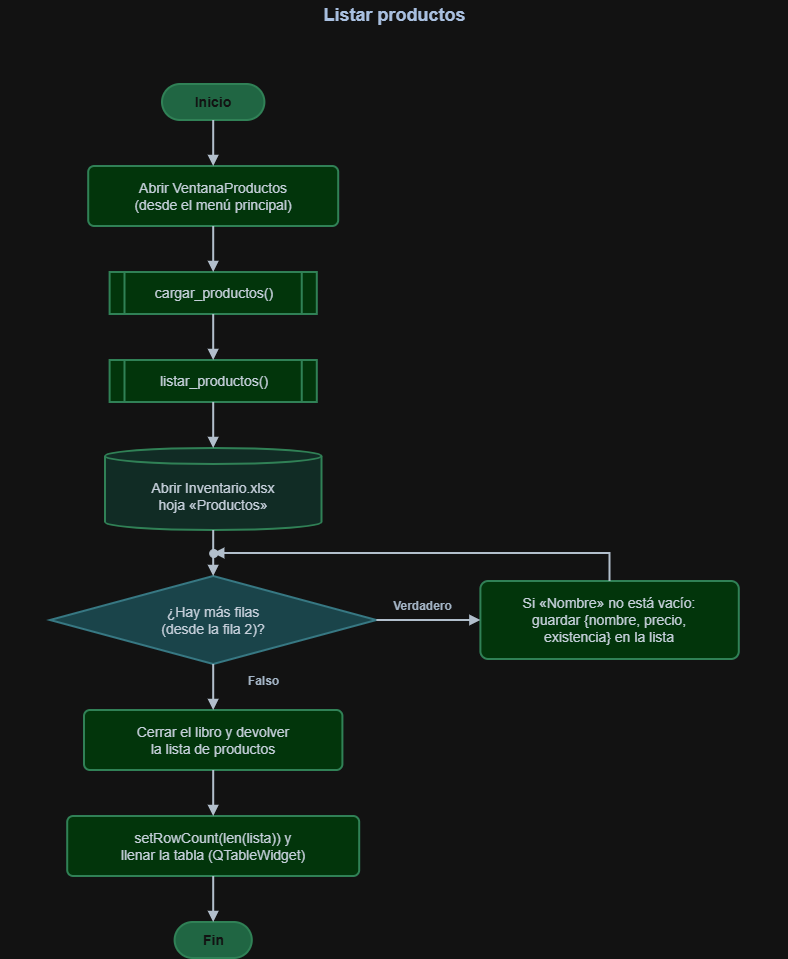

The diagram above was exported from draw.io. Its source (the exported page's mxGraphModel, read from the mxfile embedded in the PNG):
<mxGraphModel dx="3433" dy="1757" grid="1" gridSize="10" guides="1" tooltips="1" connect="1" arrows="1" fold="1" page="1" pageScale="1" pageWidth="827" pageHeight="1169" math="0" shadow="0">
  <root>
    <mxCell id="0" />
    <mxCell id="1" parent="0" />
    <mxCell id="GCcH_xNpWvYg9mBBB1I3-1" parent="1" style="text;html=1;align=center;verticalAlign=middle;fontStyle=1;fontSize=18;fontColor=#1F3A5F;" value="Listar productos" vertex="1">
      <mxGeometry height="30" width="788" y="12" as="geometry" />
    </mxCell>
    <mxCell id="GCcH_xNpWvYg9mBBB1I3-3" parent="1" style="rounded=1;arcSize=50;whiteSpace=wrap;html=1;fillColor=#74C69D;strokeColor=#4FAE7B;strokeWidth=2;fontColor=#FFFFFF;fontSize=14;fontStyle=1;" value="Inicio" vertex="1">
      <mxGeometry height="36" width="102.4" x="162" y="96" as="geometry" />
    </mxCell>
    <mxCell id="GCcH_xNpWvYg9mBBB1I3-4" parent="1" style="rounded=1;arcSize=10;whiteSpace=wrap;html=1;fillColor=#BBF7C6;strokeColor=#4FAE7B;strokeWidth=2;fontColor=#1B2733;fontSize=14;" value="Abrir VentanaProductos&lt;br&gt;(desde el menú principal)" vertex="1">
      <mxGeometry height="60" width="250" x="88.2" y="178" as="geometry" />
    </mxCell>
    <mxCell id="GCcH_xNpWvYg9mBBB1I3-5" parent="1" style="shape=process;size=0.07;whiteSpace=wrap;html=1;fillColor=#BBF7C6;strokeColor=#4FAE7B;strokeWidth=2;fontColor=#1B2733;fontSize=14;" value="cargar_productos()" vertex="1">
      <mxGeometry height="42" width="207.2" x="109.6" y="284" as="geometry" />
    </mxCell>
    <mxCell id="GCcH_xNpWvYg9mBBB1I3-6" parent="1" style="shape=process;size=0.07;whiteSpace=wrap;html=1;fillColor=#BBF7C6;strokeColor=#4FAE7B;strokeWidth=2;fontColor=#1B2733;fontSize=14;" value="listar_productos()" vertex="1">
      <mxGeometry height="42" width="207.2" x="109.6" y="372" as="geometry" />
    </mxCell>
    <mxCell id="GCcH_xNpWvYg9mBBB1I3-7" parent="1" style="shape=cylinder3;boundedLbl=1;backgroundOutline=1;size=8;whiteSpace=wrap;html=1;fillColor=#CFEFE6;strokeColor=#4FAE7B;strokeWidth=2;fontColor=#1B2733;fontSize=14;" value="Abrir Inventario.xlsx&lt;br&gt;hoja «Productos»" vertex="1">
      <mxGeometry height="82" width="216.4" x="105" y="460" as="geometry" />
    </mxCell>
    <mxCell id="GCcH_xNpWvYg9mBBB1I3-8" parent="1" style="rhombus;whiteSpace=wrap;html=1;fillColor=#A8D8DF;strokeColor=#5BA7B3;strokeWidth=2;fontColor=#1B2733;fontSize=14;" value="¿Hay más filas&lt;br&gt;(desde la fila 2)?" vertex="1">
      <mxGeometry height="88" width="326.4" x="50" y="588" as="geometry" />
    </mxCell>
    <mxCell id="GCcH_xNpWvYg9mBBB1I3-9" parent="1" style="rounded=1;arcSize=10;whiteSpace=wrap;html=1;fillColor=#BBF7C6;strokeColor=#4FAE7B;strokeWidth=2;fontColor=#1B2733;fontSize=14;" value="Si «Nombre» no está vacío:&lt;br&gt;guardar {nombre, precio,&lt;br&gt;existencia} en la lista" vertex="1">
      <mxGeometry height="78" width="258.4" x="480.4" y="593" as="geometry" />
    </mxCell>
    <mxCell id="GCcH_xNpWvYg9mBBB1I3-10" parent="1" style="rounded=1;arcSize=10;whiteSpace=wrap;html=1;fillColor=#BBF7C6;strokeColor=#4FAE7B;strokeWidth=2;fontColor=#1B2733;fontSize=14;" value="Cerrar el libro y devolver&lt;br&gt;la lista de productos" vertex="1">
      <mxGeometry height="60" width="258.4" x="84" y="722" as="geometry" />
    </mxCell>
    <mxCell id="GCcH_xNpWvYg9mBBB1I3-11" parent="1" style="rounded=1;arcSize=10;whiteSpace=wrap;html=1;fillColor=#BBF7C6;strokeColor=#4FAE7B;strokeWidth=2;fontColor=#1B2733;fontSize=14;" value="setRowCount(len(lista)) y&lt;br&gt;llenar la tabla (QTableWidget)" vertex="1">
      <mxGeometry height="60" width="292" x="67.2" y="828" as="geometry" />
    </mxCell>
    <mxCell id="GCcH_xNpWvYg9mBBB1I3-12" parent="1" style="rounded=1;arcSize=50;whiteSpace=wrap;html=1;fillColor=#74C69D;strokeColor=#4FAE7B;strokeWidth=2;fontColor=#FFFFFF;fontSize=14;fontStyle=1;" value="Fin" vertex="1">
      <mxGeometry height="36" width="77.2" x="174.6" y="934" as="geometry" />
    </mxCell>
    <mxCell id="GCcH_xNpWvYg9mBBB1I3-13" edge="1" parent="1" source="GCcH_xNpWvYg9mBBB1I3-3" style="html=1;rounded=0;endFill=1;strokeWidth=2;strokeColor=#2B3A4A;endArrow=block;exitX=0.5000;exitY=1.0000;exitDx=0;exitDy=0;entryX=0.5000;entryY=0.0000;entryDx=0;entryDy=0;" target="GCcH_xNpWvYg9mBBB1I3-4">
      <mxGeometry relative="1" as="geometry" />
    </mxCell>
    <mxCell id="GCcH_xNpWvYg9mBBB1I3-14" edge="1" parent="1" source="GCcH_xNpWvYg9mBBB1I3-4" style="html=1;rounded=0;endFill=1;strokeWidth=2;strokeColor=#2B3A4A;endArrow=block;exitX=0.5000;exitY=1.0000;exitDx=0;exitDy=0;entryX=0.5000;entryY=0.0000;entryDx=0;entryDy=0;" target="GCcH_xNpWvYg9mBBB1I3-5">
      <mxGeometry relative="1" as="geometry" />
    </mxCell>
    <mxCell id="GCcH_xNpWvYg9mBBB1I3-15" edge="1" parent="1" source="GCcH_xNpWvYg9mBBB1I3-5" style="html=1;rounded=0;endFill=1;strokeWidth=2;strokeColor=#2B3A4A;endArrow=block;exitX=0.5000;exitY=1.0000;exitDx=0;exitDy=0;entryX=0.5000;entryY=0.0000;entryDx=0;entryDy=0;" target="GCcH_xNpWvYg9mBBB1I3-6">
      <mxGeometry relative="1" as="geometry" />
    </mxCell>
    <mxCell id="GCcH_xNpWvYg9mBBB1I3-16" edge="1" parent="1" source="GCcH_xNpWvYg9mBBB1I3-6" style="html=1;rounded=0;endFill=1;strokeWidth=2;strokeColor=#2B3A4A;endArrow=block;exitX=0.5000;exitY=1.0000;exitDx=0;exitDy=0;entryX=0.5000;entryY=0.0000;entryDx=0;entryDy=0;" target="GCcH_xNpWvYg9mBBB1I3-7">
      <mxGeometry relative="1" as="geometry" />
    </mxCell>
    <mxCell id="GCcH_xNpWvYg9mBBB1I3-17" edge="1" parent="1" source="GCcH_xNpWvYg9mBBB1I3-7" style="html=1;rounded=0;endFill=1;strokeWidth=2;strokeColor=#2B3A4A;endArrow=block;exitX=0.5000;exitY=1.0000;exitDx=0;exitDy=0;entryX=0.5000;entryY=0.0000;entryDx=0;entryDy=0;" target="GCcH_xNpWvYg9mBBB1I3-8">
      <mxGeometry relative="1" as="geometry" />
    </mxCell>
    <mxCell id="GCcH_xNpWvYg9mBBB1I3-18" edge="1" parent="1" source="GCcH_xNpWvYg9mBBB1I3-8" style="html=1;rounded=0;endFill=1;strokeWidth=2;strokeColor=#2B3A4A;endArrow=block;exitX=1.0000;exitY=0.5000;exitDx=0;exitDy=0;entryX=0.0000;entryY=0.5000;entryDx=0;entryDy=0;" target="GCcH_xNpWvYg9mBBB1I3-9">
      <mxGeometry relative="1" as="geometry" />
    </mxCell>
    <mxCell id="GCcH_xNpWvYg9mBBB1I3-19" parent="1" style="text;html=1;align=center;verticalAlign=middle;fontStyle=1;fontSize=12;fontColor=#33475B;" value="Verdadero" vertex="1">
      <mxGeometry height="20" width="80.2" x="382.3" y="608" as="geometry" />
    </mxCell>
    <mxCell id="GCcH_xNpWvYg9mBBB1I3-20" edge="1" parent="1" source="GCcH_xNpWvYg9mBBB1I3-9" style="html=1;rounded=0;endFill=1;strokeWidth=2;strokeColor=#2B3A4A;endArrow=block;exitX=0.5000;exitY=0.0000;exitDx=0;exitDy=0;">
      <mxGeometry relative="1" as="geometry">
        <Array as="points">
          <mxPoint x="609.6" y="565" />
        </Array>
        <mxPoint x="213.2" y="565" as="targetPoint" />
      </mxGeometry>
    </mxCell>
    <mxCell id="GCcH_xNpWvYg9mBBB1I3-21" edge="1" parent="1" source="GCcH_xNpWvYg9mBBB1I3-8" style="html=1;rounded=0;endFill=1;strokeWidth=2;strokeColor=#2B3A4A;endArrow=block;exitX=0.5000;exitY=1.0000;exitDx=0;exitDy=0;entryX=0.5000;entryY=0.0000;entryDx=0;entryDy=0;" target="GCcH_xNpWvYg9mBBB1I3-10">
      <mxGeometry relative="1" as="geometry" />
    </mxCell>
    <mxCell id="GCcH_xNpWvYg9mBBB1I3-22" parent="1" style="text;html=1;align=center;verticalAlign=middle;fontStyle=1;fontSize=12;fontColor=#33475B;" value="Falso" vertex="1">
      <mxGeometry height="20" width="49" x="238.7" y="683" as="geometry" />
    </mxCell>
    <mxCell id="GCcH_xNpWvYg9mBBB1I3-23" edge="1" parent="1" source="GCcH_xNpWvYg9mBBB1I3-10" style="html=1;rounded=0;endFill=1;strokeWidth=2;strokeColor=#2B3A4A;endArrow=block;exitX=0.5000;exitY=1.0000;exitDx=0;exitDy=0;entryX=0.5000;entryY=0.0000;entryDx=0;entryDy=0;" target="GCcH_xNpWvYg9mBBB1I3-11">
      <mxGeometry relative="1" as="geometry" />
    </mxCell>
    <mxCell id="GCcH_xNpWvYg9mBBB1I3-24" edge="1" parent="1" source="GCcH_xNpWvYg9mBBB1I3-11" style="html=1;rounded=0;endFill=1;strokeWidth=2;strokeColor=#2B3A4A;endArrow=block;exitX=0.5000;exitY=1.0000;exitDx=0;exitDy=0;entryX=0.5000;entryY=0.0000;entryDx=0;entryDy=0;" target="GCcH_xNpWvYg9mBBB1I3-12">
      <mxGeometry relative="1" as="geometry" />
    </mxCell>
    <mxCell id="GCcH_xNpWvYg9mBBB1I3-25" parent="1" style="ellipse;html=1;fillColor=#2B3A4A;strokeColor=#2B3A4A;" value="" vertex="1">
      <mxGeometry height="8" width="8" x="209.2" y="561" as="geometry" />
    </mxCell>
  </root>
</mxGraphModel>